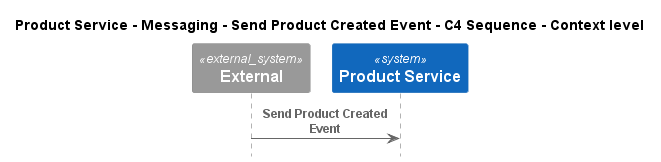

The diagram above was rendered by PlantUML. Its source (embedded in the PNG):
@startuml
!pragma layout smetana
!include ..\..\..\..\..\..\..\.c4s\C4_Sequence.puml

title Product Service - Messaging - Send Product Created Event - C4 Sequence - Context level

System_Ext(C4InterFlow.SoftwareSystems.ExternalSystem, "External", "")
System(ECommercePlatform.SoftwareSystems.ProductService, "Product Service", "")

Rel(C4InterFlow.SoftwareSystems.ExternalSystem, ECommercePlatform.SoftwareSystems.ProductService, "Send Product Created Event")


@enduml